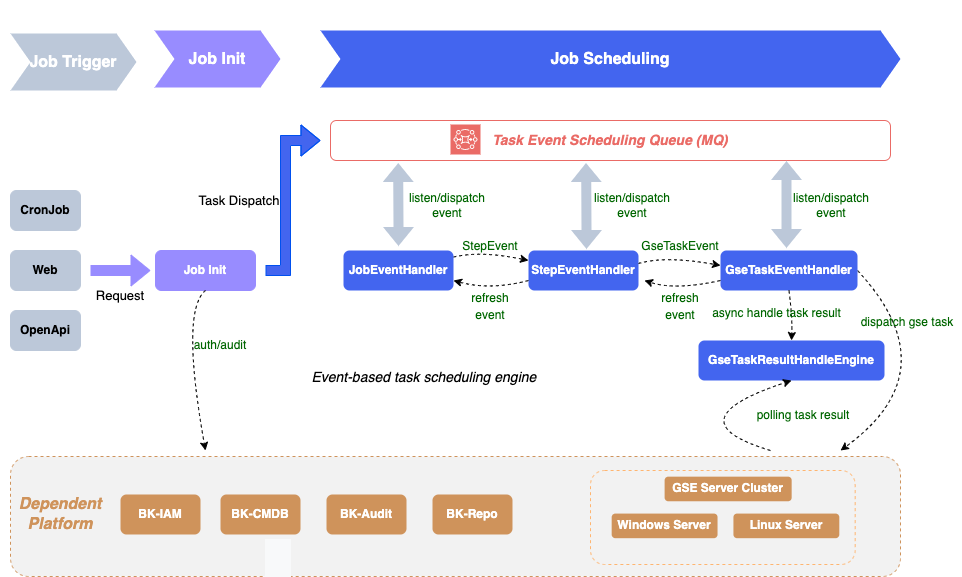

The diagram above was exported from draw.io. Its source (the exported page's mxGraphModel, read from the mxfile embedded in the PNG):
<mxGraphModel dx="1834" dy="854" grid="0" gridSize="10" guides="0" tooltips="1" connect="1" arrows="1" fold="1" page="0" pageScale="1" pageWidth="827" pageHeight="1169" math="0" shadow="0">
  <root>
    <mxCell id="0" />
    <mxCell id="1" parent="0" />
    <mxCell id="3LOs0AgfxOdYw3XMCZM--84" style="edgeStyle=none;curved=1;orthogonalLoop=1;jettySize=auto;html=1;fontSize=14;dashed=1;entryX=0;entryY=0.25;entryDx=0;entryDy=0;" parent="1" source="3LOs0AgfxOdYw3XMCZM--2" target="3LOs0AgfxOdYw3XMCZM--3" edge="1">
      <mxGeometry relative="1" as="geometry">
        <mxPoint x="440" y="260" as="targetPoint" />
        <Array as="points">
          <mxPoint x="390" y="250" />
        </Array>
      </mxGeometry>
    </mxCell>
    <mxCell id="3LOs0AgfxOdYw3XMCZM--2" value="&lt;font size=&quot;1&quot; color=&quot;#ffffff&quot;&gt;&lt;b style=&quot;font-size: 12px;&quot;&gt;JobEventHandler&lt;/b&gt;&lt;/font&gt;" style="rounded=1;whiteSpace=wrap;html=1;fillColor=#4365EF;strokeColor=none;" parent="1" vertex="1">
      <mxGeometry x="253" y="250" width="110" height="40" as="geometry" />
    </mxCell>
    <mxCell id="3LOs0AgfxOdYw3XMCZM--3" value="&lt;font size=&quot;1&quot; color=&quot;#ffffff&quot; style=&quot;&quot;&gt;&lt;b style=&quot;font-size: 12px;&quot;&gt;StepEventHandler&lt;/b&gt;&lt;/font&gt;" style="rounded=1;whiteSpace=wrap;html=1;fillColor=#4365EF;strokeColor=none;" parent="1" vertex="1">
      <mxGeometry x="438" y="250" width="110" height="40" as="geometry" />
    </mxCell>
    <mxCell id="3LOs0AgfxOdYw3XMCZM--79" style="edgeStyle=none;curved=1;orthogonalLoop=1;jettySize=auto;html=1;fontSize=14;exitX=1;exitY=0.5;exitDx=0;exitDy=0;dashed=1;" parent="1" source="3LOs0AgfxOdYw3XMCZM--4" edge="1">
      <mxGeometry relative="1" as="geometry">
        <mxPoint x="750" y="450" as="targetPoint" />
        <Array as="points">
          <mxPoint x="860" y="370" />
        </Array>
      </mxGeometry>
    </mxCell>
    <mxCell id="3LOs0AgfxOdYw3XMCZM--4" value="&lt;font size=&quot;1&quot; color=&quot;#ffffff&quot;&gt;&lt;b style=&quot;font-size: 12px;&quot;&gt;GseTaskEventHandler&lt;/b&gt;&lt;/font&gt;" style="rounded=1;whiteSpace=wrap;html=1;fillColor=#4365EF;strokeColor=none;" parent="1" vertex="1">
      <mxGeometry x="630" y="250" width="137" height="40" as="geometry" />
    </mxCell>
    <mxCell id="3LOs0AgfxOdYw3XMCZM--6" value="&lt;b&gt;&lt;font color=&quot;#ffffff&quot;&gt;GseTaskResultHandleEngine&lt;/font&gt;&lt;/b&gt;" style="rounded=1;whiteSpace=wrap;html=1;fillColor=#4365EF;strokeColor=none;" parent="1" vertex="1">
      <mxGeometry x="608" y="340" width="186" height="40" as="geometry" />
    </mxCell>
    <mxCell id="3LOs0AgfxOdYw3XMCZM--11" value="&lt;b&gt;CronJob&lt;/b&gt;" style="rounded=1;whiteSpace=wrap;html=1;strokeColor=#BCC8D9;fillColor=#BCC8D9;" parent="1" vertex="1">
      <mxGeometry x="-80" y="190" width="70" height="40" as="geometry" />
    </mxCell>
    <mxCell id="3LOs0AgfxOdYw3XMCZM--12" value="&lt;b&gt;Web&lt;/b&gt;" style="rounded=1;whiteSpace=wrap;html=1;strokeColor=#BCC8D9;fillColor=#BCC8D9;" parent="1" vertex="1">
      <mxGeometry x="-80" y="250" width="70" height="40" as="geometry" />
    </mxCell>
    <mxCell id="3LOs0AgfxOdYw3XMCZM--13" value="&lt;b&gt;OpenApi&lt;/b&gt;" style="rounded=1;whiteSpace=wrap;html=1;strokeColor=#BCC8D9;fillColor=#BCC8D9;" parent="1" vertex="1">
      <mxGeometry x="-80" y="310" width="70" height="40" as="geometry" />
    </mxCell>
    <mxCell id="3LOs0AgfxOdYw3XMCZM--49" style="edgeStyle=orthogonalEdgeStyle;rounded=0;orthogonalLoop=1;jettySize=auto;html=1;shape=flexArrow;strokeColor=#0050EF;fillColor=#4365EF;" parent="1" edge="1">
      <mxGeometry relative="1" as="geometry">
        <mxPoint x="175" y="270" as="sourcePoint" />
        <mxPoint x="230" y="140" as="targetPoint" />
        <Array as="points">
          <mxPoint x="195" y="270" />
          <mxPoint x="195" y="140" />
        </Array>
      </mxGeometry>
    </mxCell>
    <mxCell id="3LOs0AgfxOdYw3XMCZM--14" value="&lt;font color=&quot;#ffffff&quot;&gt;&lt;b&gt;Job Init&lt;/b&gt;&lt;/font&gt;" style="rounded=1;whiteSpace=wrap;html=1;strokeColor=#988CFF;fillColor=#988CFF;" parent="1" vertex="1">
      <mxGeometry x="65" y="250" width="100" height="40" as="geometry" />
    </mxCell>
    <mxCell id="3LOs0AgfxOdYw3XMCZM--21" value="&lt;b&gt;&lt;i&gt;&lt;font style=&quot;font-size: 14px;&quot; color=&quot;#ea6b66&quot;&gt;Task Event Scheduling Queue (MQ)&lt;/font&gt;&lt;/i&gt;&lt;/b&gt;" style="rounded=1;whiteSpace=wrap;html=1;strokeColor=#EA6B66;" parent="1" vertex="1">
      <mxGeometry x="240" y="120" width="560" height="40" as="geometry" />
    </mxCell>
    <mxCell id="3LOs0AgfxOdYw3XMCZM--46" value="" style="endArrow=classic;html=1;exitX=0.5;exitY=1;exitDx=0;exitDy=0;dashed=1;curved=1;" parent="1" source="3LOs0AgfxOdYw3XMCZM--14" edge="1">
      <mxGeometry width="50" height="50" relative="1" as="geometry">
        <mxPoint x="540" y="430" as="sourcePoint" />
        <mxPoint x="115" y="450" as="targetPoint" />
        <Array as="points">
          <mxPoint x="90" y="310" />
        </Array>
      </mxGeometry>
    </mxCell>
    <mxCell id="3LOs0AgfxOdYw3XMCZM--47" value="&lt;font color=&quot;#006600&quot;&gt;auth/audit&lt;/font&gt;" style="text;html=1;strokeColor=none;fillColor=none;align=center;verticalAlign=middle;whiteSpace=wrap;rounded=0;" parent="1" vertex="1">
      <mxGeometry x="95" y="330" width="70" height="30" as="geometry" />
    </mxCell>
    <mxCell id="3LOs0AgfxOdYw3XMCZM--50" value="" style="group;rounded=1;fillColor=#F2F2F2;strokeColor=#CF935B;dashed=1;container=0;" parent="1" vertex="1" connectable="0">
      <mxGeometry x="-80" y="456" width="890" height="120" as="geometry" />
    </mxCell>
    <mxCell id="3LOs0AgfxOdYw3XMCZM--54" value="" style="shape=flexArrow;endArrow=classic;startArrow=classic;html=1;rounded=0;dashed=1;entryX=0.121;entryY=1.05;entryDx=0;entryDy=0;entryPerimeter=0;strokeColor=none;fillColor=#BCC8D9;" parent="1" target="3LOs0AgfxOdYw3XMCZM--21" edge="1">
      <mxGeometry width="100" height="100" relative="1" as="geometry">
        <mxPoint x="308" y="246" as="sourcePoint" />
        <mxPoint x="380" y="150" as="targetPoint" />
      </mxGeometry>
    </mxCell>
    <mxCell id="3LOs0AgfxOdYw3XMCZM--55" value="&lt;font color=&quot;#006600&quot;&gt;listen/dispatch event&lt;/font&gt;" style="text;html=1;strokeColor=none;fillColor=none;align=center;verticalAlign=middle;whiteSpace=wrap;rounded=0;" parent="1" vertex="1">
      <mxGeometry x="317" y="190" width="80" height="30" as="geometry" />
    </mxCell>
    <mxCell id="3LOs0AgfxOdYw3XMCZM--58" value="" style="shape=flexArrow;endArrow=classic;startArrow=classic;html=1;rounded=0;dashed=1;entryX=0.121;entryY=1.05;entryDx=0;entryDy=0;entryPerimeter=0;strokeColor=none;fillColor=#BCC8D9;" parent="1" edge="1">
      <mxGeometry width="100" height="100" relative="1" as="geometry">
        <mxPoint x="496" y="249" as="sourcePoint" />
        <mxPoint x="495.5319999999999" y="162" as="targetPoint" />
      </mxGeometry>
    </mxCell>
    <mxCell id="3LOs0AgfxOdYw3XMCZM--59" value="listen/dispatch event" style="text;html=1;strokeColor=none;fillColor=none;align=center;verticalAlign=middle;whiteSpace=wrap;rounded=0;fontColor=#006600;" parent="1" vertex="1">
      <mxGeometry x="502" y="190" width="80" height="30" as="geometry" />
    </mxCell>
    <mxCell id="3LOs0AgfxOdYw3XMCZM--61" value="" style="shape=flexArrow;endArrow=classic;startArrow=classic;html=1;rounded=0;dashed=1;entryX=0.121;entryY=1.05;entryDx=0;entryDy=0;entryPerimeter=0;fontColor=default;strokeColor=none;fillColor=#BCC8D9;" parent="1" edge="1">
      <mxGeometry width="100" height="100" relative="1" as="geometry">
        <mxPoint x="696" y="248" as="sourcePoint" />
        <mxPoint x="696.0620000000001" y="160" as="targetPoint" />
      </mxGeometry>
    </mxCell>
    <mxCell id="3LOs0AgfxOdYw3XMCZM--62" value="listen/dispatch event" style="text;html=1;strokeColor=none;fillColor=none;align=center;verticalAlign=middle;whiteSpace=wrap;rounded=0;fontColor=#006600;" parent="1" vertex="1">
      <mxGeometry x="701" y="190" width="80" height="30" as="geometry" />
    </mxCell>
    <mxCell id="3LOs0AgfxOdYw3XMCZM--63" value="&lt;font color=&quot;#006600&quot;&gt;dispatch gse task&lt;/font&gt;" style="text;html=1;strokeColor=none;fillColor=none;align=center;verticalAlign=middle;whiteSpace=wrap;rounded=0;" parent="1" vertex="1">
      <mxGeometry x="763" y="307" width="108" height="30" as="geometry" />
    </mxCell>
    <mxCell id="3LOs0AgfxOdYw3XMCZM--67" value="&lt;font color=&quot;#006600&quot;&gt;polling task result&lt;/font&gt;" style="text;html=1;strokeColor=none;fillColor=none;align=center;verticalAlign=middle;whiteSpace=wrap;rounded=0;" parent="1" vertex="1">
      <mxGeometry x="640" y="400" width="146" height="30" as="geometry" />
    </mxCell>
    <mxCell id="3LOs0AgfxOdYw3XMCZM--69" value="" style="swimlane;childLayout=stackLayout;horizontal=1;fillColor=none;horizontalStack=1;resizeParent=1;resizeParentMax=0;resizeLast=0;collapsible=0;strokeColor=none;stackBorder=10;stackSpacing=-12;resizable=1;align=center;points=[];whiteSpace=wrap;html=1;dashed=1;" parent="1" vertex="1">
      <mxGeometry x="-90" width="146" height="100" as="geometry" />
    </mxCell>
    <mxCell id="3LOs0AgfxOdYw3XMCZM--70" value="&lt;b&gt;&lt;font color=&quot;#ffffff&quot; style=&quot;font-size: 16px;&quot;&gt;Job Trigger&lt;/font&gt;&lt;/b&gt;" style="shape=step;perimeter=stepPerimeter;fixedSize=1;points=[];whiteSpace=wrap;html=1;dashed=1;strokeColor=none;fillColor=#BCC8D9;" parent="3LOs0AgfxOdYw3XMCZM--69" vertex="1">
      <mxGeometry x="10" y="33" width="126" height="57" as="geometry" />
    </mxCell>
    <mxCell id="3LOs0AgfxOdYw3XMCZM--71" value="&lt;font size=&quot;1&quot; style=&quot;&quot;&gt;&lt;b style=&quot;font-size: 16px;&quot;&gt;Job Init&lt;/b&gt;&lt;/font&gt;" style="shape=step;perimeter=stepPerimeter;fixedSize=1;points=[];whiteSpace=wrap;html=1;dashed=1;strokeColor=none;fillColor=#988CFF;fontColor=#ffffff;" parent="1" vertex="1">
      <mxGeometry x="64" y="30" width="126" height="57" as="geometry" />
    </mxCell>
    <mxCell id="3LOs0AgfxOdYw3XMCZM--72" value="&lt;b&gt;&lt;font style=&quot;font-size: 16px;&quot;&gt;Job Scheduling&lt;/font&gt;&lt;/b&gt;" style="shape=step;perimeter=stepPerimeter;fixedSize=1;points=[];whiteSpace=wrap;html=1;dashed=1;strokeColor=none;fillColor=#4365EF;fontColor=#ffffff;" parent="1" vertex="1">
      <mxGeometry x="230" y="30" width="580" height="57" as="geometry" />
    </mxCell>
    <mxCell id="3LOs0AgfxOdYw3XMCZM--76" value="" style="shape=flexArrow;endArrow=classic;html=1;fontSize=14;curved=1;strokeColor=#988CFF;fillColor=#988CFF;" parent="1" edge="1">
      <mxGeometry width="50" height="50" relative="1" as="geometry">
        <mxPoint y="270" as="sourcePoint" />
        <mxPoint x="60" y="270" as="targetPoint" />
      </mxGeometry>
    </mxCell>
    <mxCell id="3LOs0AgfxOdYw3XMCZM--77" value="&lt;span style=&quot;font-size: 13px;&quot;&gt;Request&lt;/span&gt;" style="text;html=1;strokeColor=none;fillColor=none;align=center;verticalAlign=middle;whiteSpace=wrap;rounded=0;fontSize=14;" parent="1" vertex="1">
      <mxGeometry y="280" width="60" height="30" as="geometry" />
    </mxCell>
    <mxCell id="3LOs0AgfxOdYw3XMCZM--80" value="" style="endArrow=classic;html=1;fontSize=14;curved=1;entryX=0.5;entryY=1;entryDx=0;entryDy=0;dashed=1;" parent="1" target="3LOs0AgfxOdYw3XMCZM--6" edge="1">
      <mxGeometry width="50" height="50" relative="1" as="geometry">
        <mxPoint x="680" y="450" as="sourcePoint" />
        <mxPoint x="600" y="360" as="targetPoint" />
        <Array as="points">
          <mxPoint x="580" y="420" />
        </Array>
      </mxGeometry>
    </mxCell>
    <mxCell id="3LOs0AgfxOdYw3XMCZM--81" value="" style="endArrow=classic;html=1;fontSize=14;curved=1;exitX=0.5;exitY=1;exitDx=0;exitDy=0;entryX=0.5;entryY=0;entryDx=0;entryDy=0;dashed=1;" parent="1" source="3LOs0AgfxOdYw3XMCZM--4" target="3LOs0AgfxOdYw3XMCZM--6" edge="1">
      <mxGeometry width="50" height="50" relative="1" as="geometry">
        <mxPoint x="520" y="370" as="sourcePoint" />
        <mxPoint x="570" y="320" as="targetPoint" />
        <Array as="points">
          <mxPoint x="702" y="318" />
        </Array>
      </mxGeometry>
    </mxCell>
    <mxCell id="3LOs0AgfxOdYw3XMCZM--82" value="&lt;font color=&quot;#006600&quot; style=&quot;font-size: 12px;&quot;&gt;async handle task result&lt;/font&gt;" style="text;html=1;strokeColor=none;fillColor=none;align=center;verticalAlign=middle;whiteSpace=wrap;rounded=0;fontSize=14;" parent="1" vertex="1">
      <mxGeometry x="616" y="297" width="141" height="30" as="geometry" />
    </mxCell>
    <mxCell id="3LOs0AgfxOdYw3XMCZM--86" value="" style="endArrow=classic;html=1;dashed=1;fontSize=14;curved=1;exitX=0;exitY=0.75;exitDx=0;exitDy=0;entryX=1;entryY=0.75;entryDx=0;entryDy=0;" parent="1" source="3LOs0AgfxOdYw3XMCZM--3" target="3LOs0AgfxOdYw3XMCZM--2" edge="1">
      <mxGeometry width="50" height="50" relative="1" as="geometry">
        <mxPoint x="370" y="350" as="sourcePoint" />
        <mxPoint x="420" y="300" as="targetPoint" />
        <Array as="points">
          <mxPoint x="400" y="290" />
        </Array>
      </mxGeometry>
    </mxCell>
    <mxCell id="3LOs0AgfxOdYw3XMCZM--89" style="edgeStyle=none;curved=1;orthogonalLoop=1;jettySize=auto;html=1;fontSize=14;dashed=1;" parent="1" edge="1">
      <mxGeometry relative="1" as="geometry">
        <mxPoint x="548" y="263" as="sourcePoint" />
        <mxPoint x="630" y="265" as="targetPoint" />
        <Array as="points">
          <mxPoint x="575" y="255" />
        </Array>
      </mxGeometry>
    </mxCell>
    <mxCell id="3LOs0AgfxOdYw3XMCZM--90" value="" style="endArrow=classic;html=1;dashed=1;fontSize=14;curved=1;exitX=0;exitY=0.75;exitDx=0;exitDy=0;" parent="1" edge="1">
      <mxGeometry width="50" height="50" relative="1" as="geometry">
        <mxPoint x="630" y="280" as="sourcePoint" />
        <mxPoint x="554" y="280" as="targetPoint" />
        <Array as="points">
          <mxPoint x="585" y="290" />
        </Array>
      </mxGeometry>
    </mxCell>
    <mxCell id="3LOs0AgfxOdYw3XMCZM--92" value="&lt;font color=&quot;#006600&quot; style=&quot;font-size: 12px;&quot;&gt;StepEvent&lt;/font&gt;" style="text;html=1;strokeColor=none;fillColor=none;align=center;verticalAlign=middle;whiteSpace=wrap;rounded=0;fontSize=14;" parent="1" vertex="1">
      <mxGeometry x="370" y="230" width="60" height="30" as="geometry" />
    </mxCell>
    <mxCell id="3LOs0AgfxOdYw3XMCZM--93" value="&lt;font color=&quot;#006600&quot; style=&quot;font-size: 12px;&quot;&gt;GseTaskEvent&lt;/font&gt;" style="text;html=1;strokeColor=none;fillColor=none;align=center;verticalAlign=middle;whiteSpace=wrap;rounded=0;fontSize=14;" parent="1" vertex="1">
      <mxGeometry x="560" y="230" width="60" height="30" as="geometry" />
    </mxCell>
    <mxCell id="3LOs0AgfxOdYw3XMCZM--94" value="&lt;span style=&quot;font-size: 12px;&quot;&gt;&lt;font color=&quot;#006600&quot;&gt;refresh event&lt;/font&gt;&lt;/span&gt;" style="text;html=1;strokeColor=none;fillColor=none;align=center;verticalAlign=middle;whiteSpace=wrap;rounded=0;fontSize=14;" parent="1" vertex="1">
      <mxGeometry x="370" y="290" width="60" height="30" as="geometry" />
    </mxCell>
    <mxCell id="3LOs0AgfxOdYw3XMCZM--95" value="&lt;span style=&quot;font-size: 12px;&quot;&gt;&lt;font color=&quot;#006600&quot;&gt;refresh event&lt;/font&gt;&lt;/span&gt;" style="text;html=1;strokeColor=none;fillColor=none;align=center;verticalAlign=middle;whiteSpace=wrap;rounded=0;fontSize=14;" parent="1" vertex="1">
      <mxGeometry x="560" y="290" width="60" height="30" as="geometry" />
    </mxCell>
    <mxCell id="3LOs0AgfxOdYw3XMCZM--96" value="&lt;div style=&quot;overflow: hidden; position: relative; outline: 0px; font-size: 14px;&quot; tabindex=&quot;0&quot; id=&quot;tw-target-text-container&quot; class=&quot;tw-ta-container F0azHf tw-nfl&quot;&gt;&lt;pre style=&quot;unicode-bidi: isolate; line-height: 36px; background-color: transparent; border: none; padding: 2px 0.14em 2px 0px; position: relative; margin-top: -2px; margin-bottom: -2px; resize: none; font-family: inherit; overflow: hidden; text-align: left; width: 270px; overflow-wrap: break-word;&quot; dir=&quot;ltr&quot; data-ved=&quot;2ahUKEwjpgeealauHAxUEk68BHetDA9AQ3ewLegQICBAU&quot; aria-label=&quot;译文&quot; id=&quot;tw-target-text&quot; data-placeholder=&quot;翻译&quot; class=&quot;tw-data-text tw-text-large tw-ta&quot;&gt;Event-based task scheduling engine&lt;/pre&gt;&lt;div&gt;&lt;span lang=&quot;en&quot; class=&quot;Y2IQFc&quot;&gt;&lt;br&gt;&lt;/span&gt;&lt;/div&gt;&lt;/div&gt;&lt;div style=&quot;overflow: hidden; position: relative; outline: 0px;&quot; id=&quot;tw-target-rmn-container&quot; class=&quot;tw-target-rmn tw-ta-container F0azHf tw-nfl&quot;&gt;&lt;pre style=&quot;unicode-bidi: isolate; background-color: transparent; border: none; padding: 0px 0.14em 0px 0px; position: relative; margin-top: 0px; margin-bottom: 0px; resize: none; font-family: inherit; overflow: hidden; text-align: left; width: 270px; overflow-wrap: break-word; font-size: 16px; line-height: 24px;&quot; dir=&quot;ltr&quot; id=&quot;tw-target-rmn&quot; data-placeholder=&quot;&quot; class=&quot;tw-data-placeholder tw-text-small tw-ta&quot;&gt;&lt;span class=&quot;Y2IQFc&quot;&gt;&lt;/span&gt;&lt;/pre&gt;&lt;/div&gt;&lt;div style=&quot;display: flex; justify-content: space-between; width: 302px; position: absolute; bottom: 0px; left: 0px; height: 48px;&quot; class=&quot;iYB33c&quot;&gt;&lt;div style=&quot;display: flex; margin: 10px 11px 0px auto; color: rgb(32, 33, 36); font-family: Arial, sans-serif; font-size: 0px; font-style: normal; text-align: start; background-color: rgb(248, 249, 250);&quot; class=&quot;dlJLJe&quot;&gt;&lt;div style=&quot;visibility: hidden; position: relative;&quot; data-ved=&quot;2ahUKEwjpgeealauHAxUEk68BHetDA9AQz_AEegQICBAV&quot; data-cviv=&quot;false&quot;&gt;&lt;span style=&quot;cursor: pointer; outline: 0px; display: inline-block;&quot; tabindex=&quot;0&quot; role=&quot;button&quot; data-width=&quot;0&quot; data-theme=&quot;0&quot; data-hover-open-delay=&quot;500&quot; data-hover-hide-delay=&quot;1000&quot; data-extra-container-classes=&quot;tw-verified-tooltip&quot; class=&quot;c5aZPb&quot;&gt;&lt;div style=&quot;opacity: 0.74; color: var(--COEmY); font-size: 12px; font-style: italic; min-width: 26px; margin: -11px; padding: 11px;&quot; class=&quot;U9URNb&quot;&gt;&lt;img style=&quot;display: block; border: 0px; position: relative; padding-top: 3px;&quot; data-atf=&quot;0&quot; data-csiid=&quot;czKWZqn8OYSmvr0P64eNgA0_5&quot; alt=&quot;“已经过社区验证”图标&quot; width=&quot;16&quot; height=&quot;16&quot; class=&quot;YQ4gaf zr758c wA1Bge&quot; src=&quot;data:image/png,(base64 omitted: 416 chars)&quot; id=&quot;dimg_3&quot;&gt;&lt;span style=&quot;display: inline-block; height: 26px; line-height: 26px; word-break: break-all;&quot; class=&quot;nlMhfd&quot;&gt;&lt;/span&gt;&lt;/div&gt;&lt;/span&gt;&lt;/div&gt;&lt;/div&gt;&lt;/div&gt;" style="text;html=1;strokeColor=none;fillColor=none;align=center;verticalAlign=middle;whiteSpace=wrap;rounded=0;fontSize=12;fontStyle=2" parent="1" vertex="1">
      <mxGeometry x="258.75" y="370" width="196.5" height="30" as="geometry" />
    </mxCell>
    <mxCell id="3LOs0AgfxOdYw3XMCZM--5" value="" style="sketch=0;points=[[0,0,0],[0.25,0,0],[0.5,0,0],[0.75,0,0],[1,0,0],[0,1,0],[0.25,1,0],[0.5,1,0],[0.75,1,0],[1,1,0],[0,0.25,0],[0,0.5,0],[0,0.75,0],[1,0.25,0],[1,0.5,0],[1,0.75,0]];outlineConnect=0;fontColor=#232F3E;gradientColor=none;gradientDirection=north;fillColor=#EA6B66;strokeColor=#ffffff;dashed=0;verticalLabelPosition=bottom;verticalAlign=top;align=center;html=1;fontSize=12;fontStyle=0;aspect=fixed;shape=mxgraph.aws4.resourceIcon;resIcon=mxgraph.aws4.mq;" parent="1" vertex="1">
      <mxGeometry x="360" y="124" width="30" height="30" as="geometry" />
    </mxCell>
    <mxCell id="3LOs0AgfxOdYw3XMCZM--100" value="&lt;span style=&quot;font-size: 13px;&quot;&gt;Task Dispatch&lt;/span&gt;" style="text;html=1;strokeColor=none;fillColor=none;align=center;verticalAlign=middle;whiteSpace=wrap;rounded=0;fontSize=16;fontColor=#000000;" parent="1" vertex="1">
      <mxGeometry x="102" y="185" width="94" height="30" as="geometry" />
    </mxCell>
    <mxCell id="3LOs0AgfxOdYw3XMCZM--31" value="&lt;b&gt;&lt;font color=&quot;#ffffff&quot;&gt;BK-CMDB&lt;/font&gt;&lt;/b&gt;" style="rounded=1;whiteSpace=wrap;html=1;strokeColor=none;fillColor=#CF935B;" parent="1" vertex="1">
      <mxGeometry x="130.00181027909105" y="494" width="80" height="40" as="geometry" />
    </mxCell>
    <mxCell id="3LOs0AgfxOdYw3XMCZM--32" value="&lt;font color=&quot;#ffffff&quot;&gt;&lt;b&gt;BK-IAM&lt;/b&gt;&lt;/font&gt;" style="rounded=1;whiteSpace=wrap;html=1;strokeColor=none;fillColor=#CF935B;" parent="1" vertex="1">
      <mxGeometry x="30.00158761628794" y="494" width="80" height="40" as="geometry" />
    </mxCell>
    <mxCell id="3LOs0AgfxOdYw3XMCZM--33" value="&lt;font color=&quot;#ffffff&quot;&gt;&lt;b&gt;BK-Audit&lt;/b&gt;&lt;/font&gt;" style="rounded=1;whiteSpace=wrap;html=1;strokeColor=none;fillColor=#CF935B;" parent="1" vertex="1">
      <mxGeometry x="235.99818057038283" y="494" width="80" height="40" as="geometry" />
    </mxCell>
    <mxCell id="3LOs0AgfxOdYw3XMCZM--44" value="&lt;b&gt;&lt;font color=&quot;#cf935b&quot; size=&quot;1&quot; style=&quot;&quot;&gt;&lt;i style=&quot;font-size: 16px;&quot;&gt;Dependent Platform&lt;/i&gt;&lt;/font&gt;&lt;/b&gt;" style="text;html=1;strokeColor=none;fillColor=none;align=center;verticalAlign=middle;whiteSpace=wrap;rounded=0;" parent="1" vertex="1">
      <mxGeometry x="-65" y="499" width="69.83" height="30" as="geometry" />
    </mxCell>
    <mxCell id="3LOs0AgfxOdYw3XMCZM--98" value="" style="group;fillColor=none;strokeColor=#FFB570;rounded=1;dashed=1;" parent="1" vertex="1" connectable="0">
      <mxGeometry x="500" y="470" width="264.68" height="94" as="geometry" />
    </mxCell>
    <mxCell id="3LOs0AgfxOdYw3XMCZM--1" value="&lt;b&gt;&lt;font color=&quot;#ffffff&quot;&gt;GSE Server Cluster&lt;/font&gt;&lt;/b&gt;" style="rounded=1;whiteSpace=wrap;html=1;fillColor=#CF935B;strokeColor=none;" parent="3LOs0AgfxOdYw3XMCZM--98" vertex="1">
      <mxGeometry x="74.11040000000006" y="6.153846153846132" width="127.04640000000008" height="24.615384615384617" as="geometry" />
    </mxCell>
    <mxCell id="3LOs0AgfxOdYw3XMCZM--9" value="&lt;font color=&quot;#ffffff&quot;&gt;&lt;b&gt;Windows Server&lt;/b&gt;&lt;/font&gt;" style="rounded=1;whiteSpace=wrap;html=1;fillColor=#CF935B;strokeColor=none;" parent="3LOs0AgfxOdYw3XMCZM--98" vertex="1">
      <mxGeometry x="21.174400000000034" y="43.076923076923094" width="105.87200000000006" height="24.615384615384617" as="geometry" />
    </mxCell>
    <mxCell id="3LOs0AgfxOdYw3XMCZM--10" value="&lt;b&gt;&lt;font color=&quot;#ffffff&quot;&gt;Linux Server&lt;/font&gt;&lt;/b&gt;" style="rounded=1;whiteSpace=wrap;html=1;fillColor=#CF935B;strokeColor=none;" parent="3LOs0AgfxOdYw3XMCZM--98" vertex="1">
      <mxGeometry x="142.92720000000003" y="43.076923076923094" width="105.87200000000006" height="24.615384615384617" as="geometry" />
    </mxCell>
    <mxCell id="KnyOeUC_WGB7QtCqhrwg-10" value="&lt;font color=&quot;#ffffff&quot;&gt;&lt;b&gt;BK-Repo&lt;/b&gt;&lt;/font&gt;" style="rounded=1;whiteSpace=wrap;html=1;strokeColor=none;fillColor=#CF935B;" vertex="1" parent="1">
      <mxGeometry x="341.99818057038283" y="494" width="80" height="40" as="geometry" />
    </mxCell>
  </root>
</mxGraphModel>